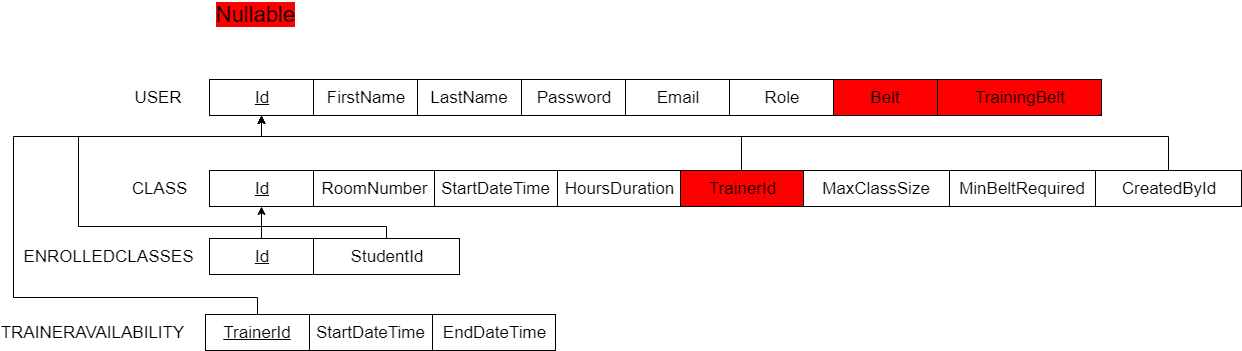

The diagram above was exported from draw.io. Its source (the exported page's mxGraphModel, read from the mxfile embedded in the PNG):
<mxGraphModel dx="1822" dy="1224" grid="0" gridSize="10" guides="1" tooltips="1" connect="1" arrows="1" fold="1" page="0" pageScale="1" pageWidth="850" pageHeight="1100" math="0" shadow="0">
  <root>
    <mxCell id="0" />
    <mxCell id="1" parent="0" />
    <mxCell id="2DdQ4dUA0T0h-lVzCuz4-2" value="&lt;font style=&quot;font-size: 17px&quot;&gt;USER&lt;/font&gt;" style="text;html=1;strokeColor=none;fillColor=none;align=center;verticalAlign=middle;whiteSpace=wrap;rounded=0;" parent="1" vertex="1">
      <mxGeometry x="74" y="79" width="40" height="20" as="geometry" />
    </mxCell>
    <mxCell id="2DdQ4dUA0T0h-lVzCuz4-3" value="&lt;font style=&quot;font-size: 17px&quot;&gt;&lt;u&gt;Id&lt;/u&gt;&lt;/font&gt;" style="rounded=0;whiteSpace=wrap;html=1;" parent="1" vertex="1">
      <mxGeometry x="145" y="71" width="104" height="36" as="geometry" />
    </mxCell>
    <mxCell id="2DdQ4dUA0T0h-lVzCuz4-4" value="&lt;span style=&quot;font-size: 17px&quot;&gt;FirstName&lt;/span&gt;" style="rounded=0;whiteSpace=wrap;html=1;" parent="1" vertex="1">
      <mxGeometry x="249" y="71" width="104" height="36" as="geometry" />
    </mxCell>
    <mxCell id="2DdQ4dUA0T0h-lVzCuz4-6" value="&lt;span style=&quot;font-size: 17px&quot;&gt;LastName&lt;br&gt;&lt;/span&gt;" style="rounded=0;whiteSpace=wrap;html=1;" parent="1" vertex="1">
      <mxGeometry x="353" y="71" width="104" height="36" as="geometry" />
    </mxCell>
    <mxCell id="2DdQ4dUA0T0h-lVzCuz4-8" value="&lt;span style=&quot;font-size: 17px&quot;&gt;Password&lt;br&gt;&lt;/span&gt;" style="rounded=0;whiteSpace=wrap;html=1;" parent="1" vertex="1">
      <mxGeometry x="457" y="71" width="104" height="36" as="geometry" />
    </mxCell>
    <mxCell id="2DdQ4dUA0T0h-lVzCuz4-9" value="&lt;span style=&quot;font-size: 17px&quot;&gt;Email&lt;br&gt;&lt;/span&gt;" style="rounded=0;whiteSpace=wrap;html=1;" parent="1" vertex="1">
      <mxGeometry x="561" y="71" width="104" height="36" as="geometry" />
    </mxCell>
    <mxCell id="2DdQ4dUA0T0h-lVzCuz4-10" value="&lt;span style=&quot;font-size: 17px&quot;&gt;Role&lt;br&gt;&lt;/span&gt;" style="rounded=0;whiteSpace=wrap;html=1;" parent="1" vertex="1">
      <mxGeometry x="665" y="71" width="104" height="36" as="geometry" />
    </mxCell>
    <mxCell id="2DdQ4dUA0T0h-lVzCuz4-15" value="&lt;span style=&quot;font-size: 17px&quot;&gt;Belt&lt;br&gt;&lt;/span&gt;" style="rounded=0;whiteSpace=wrap;html=1;fillColor=#FF0000;" parent="1" vertex="1">
      <mxGeometry x="769" y="71" width="104" height="36" as="geometry" />
    </mxCell>
    <mxCell id="2DdQ4dUA0T0h-lVzCuz4-16" value="&lt;span style=&quot;font-size: 17px&quot;&gt;TrainingBelt&lt;br&gt;&lt;/span&gt;" style="rounded=0;whiteSpace=wrap;html=1;fillColor=#FF0000;" parent="1" vertex="1">
      <mxGeometry x="873" y="71" width="164" height="36" as="geometry" />
    </mxCell>
    <mxCell id="2DdQ4dUA0T0h-lVzCuz4-22" value="&lt;font style=&quot;font-size: 17px&quot;&gt;CLASS&lt;/font&gt;" style="text;html=1;strokeColor=none;fillColor=none;align=center;verticalAlign=middle;whiteSpace=wrap;rounded=0;" parent="1" vertex="1">
      <mxGeometry x="74" y="170" width="40" height="20" as="geometry" />
    </mxCell>
    <mxCell id="2DdQ4dUA0T0h-lVzCuz4-23" value="&lt;font style=&quot;font-size: 17px&quot;&gt;&lt;u&gt;Id&lt;/u&gt;&lt;/font&gt;" style="rounded=0;whiteSpace=wrap;html=1;" parent="1" vertex="1">
      <mxGeometry x="145" y="162" width="104" height="36" as="geometry" />
    </mxCell>
    <mxCell id="2DdQ4dUA0T0h-lVzCuz4-24" value="&lt;font style=&quot;font-size: 17px&quot;&gt;RoomNumber&lt;/font&gt;" style="rounded=0;whiteSpace=wrap;html=1;" parent="1" vertex="1">
      <mxGeometry x="249" y="162" width="121" height="36" as="geometry" />
    </mxCell>
    <mxCell id="2DdQ4dUA0T0h-lVzCuz4-25" value="&lt;span style=&quot;font-size: 17px&quot;&gt;StartDateTime&lt;/span&gt;" style="rounded=0;whiteSpace=wrap;html=1;" parent="1" vertex="1">
      <mxGeometry x="370" y="162" width="123" height="36" as="geometry" />
    </mxCell>
    <mxCell id="2DdQ4dUA0T0h-lVzCuz4-33" style="edgeStyle=orthogonalEdgeStyle;rounded=0;orthogonalLoop=1;jettySize=auto;html=1;entryX=0.5;entryY=1;entryDx=0;entryDy=0;" parent="1" source="2DdQ4dUA0T0h-lVzCuz4-29" target="2DdQ4dUA0T0h-lVzCuz4-3" edge="1">
      <mxGeometry relative="1" as="geometry">
        <mxPoint x="197" y="116" as="targetPoint" />
        <Array as="points">
          <mxPoint x="677" y="128" />
          <mxPoint x="197" y="128" />
        </Array>
      </mxGeometry>
    </mxCell>
    <mxCell id="2DdQ4dUA0T0h-lVzCuz4-29" value="&lt;span style=&quot;font-size: 17px&quot;&gt;TrainerId&lt;/span&gt;" style="rounded=0;whiteSpace=wrap;html=1;fillColor=#FF0000;" parent="1" vertex="1">
      <mxGeometry x="616" y="162" width="123" height="36" as="geometry" />
    </mxCell>
    <mxCell id="2DdQ4dUA0T0h-lVzCuz4-31" value="&lt;span style=&quot;font-size: 17px&quot;&gt;HoursDuration&lt;/span&gt;" style="rounded=0;whiteSpace=wrap;html=1;" parent="1" vertex="1">
      <mxGeometry x="493" y="162" width="123" height="36" as="geometry" />
    </mxCell>
    <mxCell id="2DdQ4dUA0T0h-lVzCuz4-32" value="&lt;span style=&quot;font-size: 17px&quot;&gt;MinBeltRequired&lt;/span&gt;" style="rounded=0;whiteSpace=wrap;html=1;" parent="1" vertex="1">
      <mxGeometry x="885" y="162" width="146" height="36" as="geometry" />
    </mxCell>
    <mxCell id="2DdQ4dUA0T0h-lVzCuz4-35" value="&lt;span style=&quot;font-size: 17px&quot;&gt;MaxClassSize&lt;/span&gt;" style="rounded=0;whiteSpace=wrap;html=1;" parent="1" vertex="1">
      <mxGeometry x="739" y="162" width="146" height="36" as="geometry" />
    </mxCell>
    <mxCell id="2DdQ4dUA0T0h-lVzCuz4-37" value="&lt;span style=&quot;font-size: 17px&quot;&gt;TRAINERAVAILABILITY&lt;/span&gt;" style="text;html=1;strokeColor=none;fillColor=none;align=center;verticalAlign=middle;whiteSpace=wrap;rounded=0;" parent="1" vertex="1">
      <mxGeometry x="7" y="314" width="40" height="20" as="geometry" />
    </mxCell>
    <mxCell id="2DdQ4dUA0T0h-lVzCuz4-39" style="edgeStyle=orthogonalEdgeStyle;rounded=0;orthogonalLoop=1;jettySize=auto;html=1;entryX=0.5;entryY=1;entryDx=0;entryDy=0;" parent="1" source="2DdQ4dUA0T0h-lVzCuz4-38" target="2DdQ4dUA0T0h-lVzCuz4-3" edge="1">
      <mxGeometry relative="1" as="geometry">
        <Array as="points">
          <mxPoint x="193" y="289" />
          <mxPoint x="-51" y="289" />
          <mxPoint x="-51" y="128" />
          <mxPoint x="197" y="128" />
        </Array>
      </mxGeometry>
    </mxCell>
    <mxCell id="2DdQ4dUA0T0h-lVzCuz4-38" value="&lt;font style=&quot;font-size: 17px&quot;&gt;&lt;u&gt;TrainerId&lt;/u&gt;&lt;/font&gt;" style="rounded=0;whiteSpace=wrap;html=1;" parent="1" vertex="1">
      <mxGeometry x="141" y="306" width="104" height="36" as="geometry" />
    </mxCell>
    <mxCell id="2DdQ4dUA0T0h-lVzCuz4-41" style="edgeStyle=orthogonalEdgeStyle;rounded=0;orthogonalLoop=1;jettySize=auto;html=1;entryX=0.5;entryY=1;entryDx=0;entryDy=0;" parent="1" source="2DdQ4dUA0T0h-lVzCuz4-40" target="2DdQ4dUA0T0h-lVzCuz4-3" edge="1">
      <mxGeometry relative="1" as="geometry">
        <Array as="points">
          <mxPoint x="322" y="218" />
          <mxPoint x="14" y="218" />
          <mxPoint x="14" y="128" />
          <mxPoint x="197" y="128" />
        </Array>
      </mxGeometry>
    </mxCell>
    <mxCell id="2DdQ4dUA0T0h-lVzCuz4-40" value="&lt;span style=&quot;font-size: 17px&quot;&gt;StudentId&lt;/span&gt;" style="rounded=0;whiteSpace=wrap;html=1;" parent="1" vertex="1">
      <mxGeometry x="249" y="230" width="146" height="36" as="geometry" />
    </mxCell>
    <mxCell id="2DdQ4dUA0T0h-lVzCuz4-42" value="&lt;span style=&quot;font-size: 17px&quot;&gt;StartDateTime&lt;/span&gt;" style="rounded=0;whiteSpace=wrap;html=1;" parent="1" vertex="1">
      <mxGeometry x="245" y="306" width="123" height="36" as="geometry" />
    </mxCell>
    <mxCell id="2DdQ4dUA0T0h-lVzCuz4-43" value="&lt;span style=&quot;font-size: 17px&quot;&gt;EndDateTime&lt;/span&gt;" style="rounded=0;whiteSpace=wrap;html=1;" parent="1" vertex="1">
      <mxGeometry x="368" y="306" width="123" height="36" as="geometry" />
    </mxCell>
    <mxCell id="FJQbHBvAIGkA0O1aAShK-1" value="&lt;font style=&quot;font-size: 22px ; background-color: rgb(255 , 0 , 0)&quot;&gt;Nullable&lt;/font&gt;" style="text;html=1;strokeColor=none;fillColor=none;align=center;verticalAlign=middle;whiteSpace=wrap;rounded=0;strokeWidth=9;" vertex="1" parent="1">
      <mxGeometry x="170" y="-4" width="40" height="20" as="geometry" />
    </mxCell>
    <mxCell id="FJQbHBvAIGkA0O1aAShK-3" style="edgeStyle=orthogonalEdgeStyle;rounded=0;orthogonalLoop=1;jettySize=auto;html=1;entryX=0.5;entryY=1;entryDx=0;entryDy=0;" edge="1" parent="1" source="FJQbHBvAIGkA0O1aAShK-2" target="2DdQ4dUA0T0h-lVzCuz4-3">
      <mxGeometry relative="1" as="geometry">
        <Array as="points">
          <mxPoint x="1104" y="128" />
          <mxPoint x="197" y="128" />
        </Array>
      </mxGeometry>
    </mxCell>
    <mxCell id="FJQbHBvAIGkA0O1aAShK-2" value="&lt;span style=&quot;font-size: 17px&quot;&gt;CreatedById&lt;/span&gt;" style="rounded=0;whiteSpace=wrap;html=1;" vertex="1" parent="1">
      <mxGeometry x="1031" y="162" width="146" height="36" as="geometry" />
    </mxCell>
    <mxCell id="FJQbHBvAIGkA0O1aAShK-8" value="&lt;span style=&quot;font-size: 17px&quot;&gt;ENROLLEDCLASSES&lt;br&gt;&lt;/span&gt;" style="text;html=1;strokeColor=none;fillColor=none;align=center;verticalAlign=middle;whiteSpace=wrap;rounded=0;" vertex="1" parent="1">
      <mxGeometry x="24" y="238" width="40" height="20" as="geometry" />
    </mxCell>
    <mxCell id="FJQbHBvAIGkA0O1aAShK-10" style="rounded=0;orthogonalLoop=1;jettySize=auto;html=1;" edge="1" parent="1" source="FJQbHBvAIGkA0O1aAShK-9" target="2DdQ4dUA0T0h-lVzCuz4-23">
      <mxGeometry relative="1" as="geometry" />
    </mxCell>
    <mxCell id="FJQbHBvAIGkA0O1aAShK-9" value="&lt;font style=&quot;font-size: 17px&quot;&gt;&lt;u&gt;Id&lt;/u&gt;&lt;/font&gt;" style="rounded=0;whiteSpace=wrap;html=1;" vertex="1" parent="1">
      <mxGeometry x="145" y="230" width="104" height="36" as="geometry" />
    </mxCell>
  </root>
</mxGraphModel>